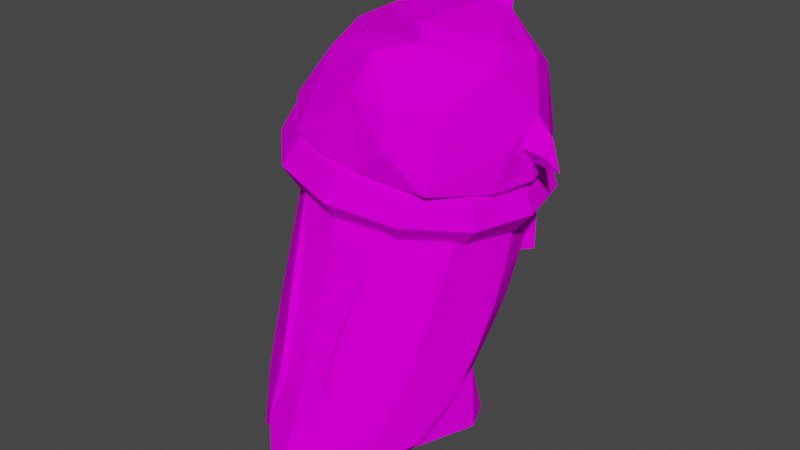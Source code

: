 # Source: sowler.blend  (saved by Blender 4.4.32; exported with 4.5.12 LTS)
import bpy
from mathutils import Matrix  # noqa: F401  (used for matrix-valued properties, if any)

bpy.ops.wm.read_factory_settings(use_empty=True)
scene = bpy.context.scene
scene.name = 'Scene'

# ---- images (referenced by path relative to the original .blend; pixels are not part of the script)
import os
ASSET_DIR = os.environ.get("B2B_ASSET_DIR", "")  # directory of the original .blend (textures are referenced by path, not embedded)
HERE = os.path.dirname(os.path.abspath(__file__))  # packed textures are extracted next to this script under _unpacked/

def load_image(name, relpath, width, height, colorspace="sRGB"):
    """Load a texture the original file referenced (path relative to the .blend, or extracted next to this script)."""
    p = next((c for c in (os.path.join(HERE, relpath), os.path.join(ASSET_DIR, relpath)) if relpath and os.path.exists(c)), "")
    if p:
        img = bpy.data.images.load(p, check_existing=True)
        img.name = name
    else:  # same state as the original file: an image datablock whose file is absent (Cycles renders it pink)
        img = bpy.data.images.new(name, width, height)
        img.source = "FILE"
        img.filepath = "//" + (relpath or name)
    img.colorspace_settings.name = colorspace
    return img
img_sowler_plushie_png = load_image('sowler-plushie.png', 'sowler-plushie.png', 1024, 1024, 'sRGB')

# ---- materials (node trees are filled in below, after node groups)
mat_plushie = bpy.data.materials.new('plushie')
mat_plushie.use_transparent_shadow = False

# ---- material node trees
mat_plushie.use_nodes = True; mat_plushie.node_tree.nodes.clear()
_N = mat_plushie.node_tree.nodes; _L = mat_plushie.node_tree.links
n0 = _N.new('ShaderNodeBsdfPrincipled'); n0.name = 'Principled BSDF'; n0.location = (10, 300)
n0.distribution = 'GGX'
n0.subsurface_method = 'BURLEY'
n0.inputs[3].default_value = 1.45
n0.inputs[13].default_value = 0.0
n0.inputs[27].default_value = (0.0, 0.0, 0.0, 1.0)
n0.inputs[28].default_value = 1.0
n1 = _N.new('ShaderNodeOutputMaterial'); n1.name = 'Material Output'; n1.location = (300, 300)
n2 = _N.new('ShaderNodeTexImage'); n2.name = 'Image Texture'; n2.location = (-280, 280)
n2.image = img_sowler_plushie_png
n2.interpolation = 'Closest'
_L.new(n0.outputs[0], n1.inputs[0])
_L.new(n2.outputs[0], n0.inputs[0])
n1.is_active_output = True

# ---- world
world_world = bpy.data.worlds.new('World'); scene.world = world_world
world_world.use_nodes = True; world_world.node_tree.nodes.clear()
_N = world_world.node_tree.nodes; _L = world_world.node_tree.links
n0 = _N.new('ShaderNodeOutputWorld'); n0.name = 'World Output'; n0.location = (300, 300)
n1 = _N.new('ShaderNodeBackground'); n1.name = 'Background'; n1.location = (10, 300)
n1.inputs[0].default_value = (0.05088, 0.05088, 0.05088, 1.0)
_L.new(n1.outputs[0], n0.inputs[0])
n0.is_active_output = True
world_world.color = (0.05088, 0.05088, 0.05088)
world_world.use_sun_shadow = False
world_world.sun_shadow_jitter_overblur = 0.0

# ---- meshes
me_body = bpy.data.meshes.new('Body')
me_body.from_pydata([(0.3, 0.5646, 0.01), (0.57, 0.7646, 0.02), (0.7, 0.4646, 0.01), (0.45, -0.1854, 0.0), (0.3, -1.185, 0.0), (0.42, 0.6846, 0.49), (0.66, 0.4646, 0.7), (0.32, 0.9546, 0.99), (0.4, 1.165, 1.4), (0.42, 1.345, 1.85), (0.42, 1.445, 2.35), (0.44, 1.445, 2.65), (0.74, 0.6346, 1.1), (0.81, 0.7746, 1.48), (0.87, 0.8946, 1.94), (0.91, 0.9846, 2.4), (0.91, 0.9846, 2.65), (0.48, -0.5954, 2.62), (0.48, -0.5954, 2.65), (0.31, -0.8654, 1.94), (0.24, -1.075, 1.45), (0.24, -1.175, 1.08), (0.4, -1.265, 0.61), (0.52, -1.105, 0.35), (0.93, -0.1254, 2.65), (1.03, 0.5346, 2.55), (1.03, 0.5346, 2.65), (1.03, 0.3946, 2.1), (1.03, 0.2346, 1.72), (1.0, 0.01462, 1.3), (0.94, -0.2354, 0.9), (0.84, -0.6254, 0.56), (0.36, -0.9154, 1.94), (0.29, -1.115, 1.45), (0.29, -1.225, 1.07), (0.57, -1.165, 0.37), (0.89, -0.6654, 0.56), (0.99, -0.2854, 0.9), (1.05, -0.03538, 1.3), (1.08, 0.1846, 1.72), (1.08, 0.3446, 2.1), (0.83, -0.6354, 1.42), (0.72, -0.9354, 0.83), (0.0, 0.1646, 0.0), (-0.3, 0.5646, 0.01), (-0.57, 0.7646, 0.02), (-0.7, 0.4646, 0.01), (-0.45, -0.1854, 0.0), (-0.3, -1.185, 0.0), (0.0, -1.655, 0.0), (-0.42, 0.6846, 0.49), (-0.66, 0.4646, 0.7), (0.0, 0.7146, 0.6), (0.0, 1.015, 0.95), (0.0, 1.315, 1.4), (0.0, 1.495, 1.85), (0.0, 1.555, 2.35), (0.0, 1.555, 2.65), (-0.32, 0.9546, 0.99), (-0.4, 1.165, 1.4), (-0.42, 1.345, 1.85), (-0.42, 1.445, 2.35), (-0.44, 1.445, 2.65), (-0.74, 0.6346, 1.1), (-0.81, 0.7746, 1.48), (-0.87, 0.8946, 1.94), (-0.91, 0.9846, 2.4), (-0.91, 0.9846, 2.65), (0.0, -1.315, 0.83), (0.0, -1.095, 1.45), (0.0, -0.9254, 1.9), (0.0, -0.7154, 2.6), (0.0, -0.7154, 2.65), (-0.48, -0.5954, 2.62), (-0.48, -0.5954, 2.65), (-0.31, -0.8654, 1.94), (-0.24, -1.075, 1.45), (-0.24, -1.175, 1.08), (-0.4, -1.265, 0.61), (-0.52, -1.105, 0.35), (-0.93, -0.1254, 2.65), (-1.03, 0.5346, 2.55), (-1.03, 0.5346, 2.65), (-1.03, 0.3946, 2.1), (-1.03, 0.2346, 1.72), (-1.0, 0.01462, 1.3), (-0.94, -0.2354, 0.9), (-0.84, -0.6254, 0.56), (-0.36, -0.9154, 1.94), (-0.29, -1.115, 1.45), (-0.29, -1.225, 1.07), (-0.57, -1.165, 0.37), (-0.89, -0.6654, 0.56), (-0.99, -0.2854, 0.9), (-1.05, -0.03538, 1.3), (-1.08, 0.1846, 1.72), (-1.08, 0.3446, 2.1), (-0.83, -0.6354, 1.42), (-0.72, -0.9354, 0.83)], [], [(1, 2, 0), (2, 3, 0), (0, 3, 43), (4, 49, 43), (3, 4, 43), (2, 1, 6), (5, 6, 1), (3, 2, 6), (5, 1, 52), (1, 0, 52), (0, 43, 52), (5, 52, 6), (6, 52, 7), (52, 53, 7), (54, 7, 53), (8, 7, 54), (55, 8, 54), (8, 55, 9), (55, 10, 9), (56, 10, 55), (10, 56, 11), (57, 11, 56), (7, 12, 6), (7, 8, 12), (12, 8, 13), (13, 9, 14), (8, 9, 13), (14, 9, 15), (10, 15, 9), (11, 16, 10), (15, 10, 16), (72, 71, 17), (17, 18, 72), (71, 70, 19), (17, 71, 19), (70, 69, 20), (19, 70, 20), (69, 68, 21), (20, 69, 21), (21, 68, 22), (68, 49, 22), (22, 49, 23), (49, 4, 23), (4, 3, 23), (18, 17, 24), (25, 26, 24), (25, 15, 26), (16, 26, 15), (15, 27, 14), (15, 25, 27), (14, 28, 13), (27, 28, 14), (13, 29, 12), (28, 29, 13), (12, 30, 6), (29, 30, 12), (31, 6, 30), (6, 31, 3), (23, 3, 31), (19, 32, 17), (20, 33, 19), (32, 19, 33), (21, 34, 20), (33, 20, 34), (23, 35, 22), (31, 36, 23), (35, 23, 36), (31, 30, 37), (36, 31, 37), (30, 29, 38), (37, 30, 38), (22, 34, 21), (29, 28, 39), (38, 29, 39), (28, 27, 40), (39, 28, 40), (27, 25, 40), (39, 41, 38), (33, 41, 32), (40, 24, 39), (32, 41, 17), (24, 17, 41), (25, 24, 40), (41, 39, 24), (38, 41, 37), (34, 41, 33), (37, 41, 36), (41, 34, 42), (41, 42, 36), (36, 42, 35), (35, 42, 22), (34, 22, 42), (45, 44, 46), (46, 44, 47), (44, 43, 47), (48, 43, 49), (47, 43, 48), (46, 51, 45), (50, 45, 51), (47, 51, 46), (50, 52, 45), (45, 52, 44), (44, 52, 43), (50, 51, 52), (51, 58, 52), (52, 58, 53), (54, 53, 58), (59, 54, 58), (55, 54, 59), (59, 60, 55), (55, 60, 61), (56, 55, 61), (61, 62, 56), (57, 56, 62), (58, 51, 63), (58, 63, 59), (63, 64, 59), (64, 65, 60), (59, 64, 60), (65, 66, 60), (61, 60, 66), (62, 61, 67), (66, 67, 61), (72, 73, 71), (73, 72, 74), (71, 75, 70), (73, 75, 71), (70, 76, 69), (75, 76, 70), (69, 77, 68), (76, 77, 69), (77, 78, 68), (68, 78, 49), (78, 79, 49), (49, 79, 48), (48, 79, 47), (74, 80, 73), (81, 80, 82), (81, 82, 66), (67, 66, 82), (66, 65, 83), (66, 83, 81), (65, 64, 84), (83, 65, 84), (64, 63, 85), (84, 64, 85), (63, 51, 86), (85, 63, 86), (87, 86, 51), (51, 47, 87), (79, 87, 47), (75, 73, 88), (76, 75, 89), (88, 89, 75), (77, 76, 90), (89, 90, 76), (79, 78, 91), (87, 79, 92), (91, 92, 79), (87, 93, 86), (92, 93, 87), (86, 94, 85), (93, 94, 86), (78, 77, 90), (85, 95, 84), (94, 95, 85), (84, 96, 83), (95, 96, 84), (83, 96, 81), (95, 94, 97), (89, 88, 97), (96, 95, 80), (88, 73, 97), (80, 97, 73), (81, 96, 80), (97, 80, 95), (94, 93, 97), (90, 89, 97), (93, 92, 97), (97, 98, 90), (97, 92, 98), (92, 91, 98), (91, 78, 98), (90, 98, 78)])
_uv = me_body.uv_layers.new(name='UVMap')
_uv.uv.foreach_set('vector', [0.4531, 0.5938, 0.4844, 0.6484, 0.4141, 0.6328, 0.4844, 0.6484, 0.4453, 0.75, 0.4141, 0.6328, 0.4141, 0.6328, 0.4453, 0.75, 0.3594, 0.6953, 0.4141, 0.9141, 0.3594, 0.9922, 0.3594, 0.6953, 0.4453, 0.75, 0.4141, 0.9141, 0.3594, 0.6953, 0.02702, 0.7381, 0.02243, 0.7027, 0.1145, 0.7283, 0.0811, 0.6895, 0.1145, 0.7283, 0.02243, 0.7027, 0.03101, 0.814, 0.02702, 0.7381, 0.1145, 0.7283, 0.0811, 0.6895, 0.02243, 0.7027, 0.09542, 0.6411, 0.02243, 0.7027, 0.01966, 0.6641, 0.09542, 0.6411, 0.01966, 0.6641, 0.007813, 0.6094, 0.09542, 0.6411, 0.0811, 0.6895, 0.09542, 0.6411, 0.1145, 0.7283, 0.1145, 0.7283, 0.09542, 0.6411, 0.1561, 0.6561, 0.09542, 0.6411, 0.1431, 0.6213, 0.1561, 0.6561, 0.201, 0.5992, 0.1561, 0.6561, 0.1431, 0.6213, 0.2084, 0.6472, 0.1561, 0.6561, 0.201, 0.5992, 0.2558, 0.5841, 0.2084, 0.6472, 0.201, 0.5992, 0.2084, 0.6472, 0.2558, 0.5841, 0.2617, 0.6352, 0.2558, 0.5841, 0.3186, 0.6263, 0.2617, 0.6352, 0.3147, 0.5765, 0.3186, 0.6263, 0.2558, 0.5841, 0.3186, 0.6263, 0.3147, 0.5765, 0.3516, 0.625, 0.3495, 0.574, 0.3516, 0.625, 0.3147, 0.5765, 0.1561, 0.6561, 0.1695, 0.7174, 0.1145, 0.7283, 0.1561, 0.6561, 0.2084, 0.6472, 0.1695, 0.7174, 0.1695, 0.7174, 0.2084, 0.6472, 0.217, 0.711, 0.217, 0.711, 0.2617, 0.6352, 0.2712, 0.7063, 0.2084, 0.6472, 0.2617, 0.6352, 0.217, 0.711, 0.2712, 0.7063, 0.2617, 0.6352, 0.3245, 0.7026, 0.3186, 0.6263, 0.3245, 0.7026, 0.2617, 0.6352, 0.3516, 0.625, 0.3516, 0.7031, 0.3186, 0.6263, 0.3245, 0.7026, 0.3186, 0.6263, 0.3516, 0.7031, 0.3345, 0.9833, 0.3285, 0.9832, 0.3314, 0.9217, 0.3314, 0.9217, 0.3351, 0.9219, 0.3345, 0.9833, 0.3285, 0.9832, 0.2404, 0.99, 0.2451, 0.9528, 0.3314, 0.9217, 0.3285, 0.9832, 0.2451, 0.9528, 0.2404, 0.99, 0.1832, 0.9915, 0.1837, 0.9637, 0.2451, 0.9528, 0.2404, 0.99, 0.1837, 0.9637, 0.1832, 0.9915, 0.1074, 0.9894, 0.1406, 0.9629, 0.1837, 0.9637, 0.1832, 0.9915, 0.1406, 0.9629, 0.1406, 0.9629, 0.1074, 0.9894, 0.08869, 0.9416, 0.1074, 0.9894, 0.007827, 0.9788, 0.08869, 0.9416, 0.08869, 0.9416, 0.007827, 0.9788, 0.06976, 0.9112, 0.007827, 0.9788, 0.02445, 0.9215, 0.06976, 0.9112, 0.02445, 0.9215, 0.03101, 0.814, 0.06976, 0.9112, 0.3351, 0.9219, 0.3314, 0.9217, 0.3414, 0.8413, 0.3376, 0.7584, 0.3498, 0.7595, 0.3414, 0.8413, 0.3376, 0.7584, 0.3245, 0.7026, 0.3498, 0.7595, 0.3516, 0.7031, 0.3498, 0.7595, 0.3245, 0.7026, 0.3245, 0.7026, 0.2833, 0.7675, 0.2712, 0.7063, 0.3245, 0.7026, 0.3376, 0.7584, 0.2833, 0.7675, 0.2712, 0.7063, 0.2379, 0.78, 0.217, 0.711, 0.2833, 0.7675, 0.2379, 0.78, 0.2712, 0.7063, 0.217, 0.711, 0.1872, 0.7976, 0.1695, 0.7174, 0.2379, 0.78, 0.1872, 0.7976, 0.217, 0.711, 0.1695, 0.7174, 0.1389, 0.8201, 0.1145, 0.7283, 0.1872, 0.7976, 0.1389, 0.8201, 0.1695, 0.7174, 0.1002, 0.8583, 0.1145, 0.7283, 0.1389, 0.8201, 0.1145, 0.7283, 0.1002, 0.8583, 0.03101, 0.814, 0.06976, 0.9112, 0.03101, 0.814, 0.1002, 0.8583, 0.2451, 0.9528, 0.2418, 0.9452, 0.3314, 0.9217, 0.1837, 0.9637, 0.182, 0.9565, 0.2451, 0.9528, 0.2418, 0.9452, 0.2451, 0.9528, 0.182, 0.9565, 0.1406, 0.9629, 0.1391, 0.9554, 0.1837, 0.9637, 0.182, 0.9565, 0.1837, 0.9637, 0.1391, 0.9554, 0.06976, 0.9112, 0.07865, 0.9127, 0.08869, 0.9416, 0.1002, 0.8583, 0.104, 0.8629, 0.06976, 0.9112, 0.07865, 0.9127, 0.06976, 0.9112, 0.104, 0.8629, 0.1002, 0.8583, 0.1389, 0.8201, 0.1408, 0.8274, 0.104, 0.8629, 0.1002, 0.8583, 0.1408, 0.8274, 0.1389, 0.8201, 0.1872, 0.7976, 0.188, 0.8055, 0.1408, 0.8274, 0.1389, 0.8201, 0.188, 0.8055, 0.08869, 0.9416, 0.1391, 0.9554, 0.1406, 0.9629, 0.1872, 0.7976, 0.2379, 0.78, 0.2381, 0.7881, 0.188, 0.8055, 0.1872, 0.7976, 0.2381, 0.7881, 0.2379, 0.78, 0.2833, 0.7675, 0.283, 0.7756, 0.2381, 0.7881, 0.2379, 0.78, 0.283, 0.7756, 0.2833, 0.7675, 0.3376, 0.7584, 0.283, 0.7756, 0.2381, 0.7881, 0.1915, 0.878, 0.188, 0.8055, 0.182, 0.9565, 0.1915, 0.878, 0.2418, 0.9452, 0.283, 0.7756, 0.3414, 0.8413, 0.2381, 0.7881, 0.2418, 0.9452, 0.1915, 0.878, 0.3314, 0.9217, 0.3414, 0.8413, 0.3314, 0.9217, 0.1915, 0.878, 0.3376, 0.7584, 0.3414, 0.8413, 0.283, 0.7756, 0.1915, 0.878, 0.2381, 0.7881, 0.3414, 0.8413, 0.188, 0.8055, 0.1915, 0.878, 0.1408, 0.8274, 0.1391, 0.9554, 0.1915, 0.878, 0.182, 0.9565, 0.1408, 0.8274, 0.1915, 0.878, 0.104, 0.8629, 0.1915, 0.878, 0.1391, 0.9554, 0.1246, 0.9004, 0.1915, 0.878, 0.1246, 0.9004, 0.104, 0.8629, 0.104, 0.8629, 0.1246, 0.9004, 0.07865, 0.9127, 0.07865, 0.9127, 0.1246, 0.9004, 0.08869, 0.9416, 0.1391, 0.9554, 0.08869, 0.9416, 0.1246, 0.9004, 0.4531, 0.5938, 0.4141, 0.6328, 0.4844, 0.6484, 0.4844, 0.6484, 0.4141, 0.6328, 0.4453, 0.75, 0.4141, 0.6328, 0.3594, 0.6953, 0.4453, 0.75, 0.4141, 0.9141, 0.3594, 0.6953, 0.3594, 0.9922, 0.4453, 0.75, 0.3594, 0.6953, 0.4141, 0.9141, 0.02713, 0.7382, 0.1146, 0.7284, 0.02255, 0.7027, 0.08121, 0.6896, 0.02255, 0.7027, 0.1146, 0.7284, 0.03113, 0.8141, 0.1146, 0.7284, 0.02713, 0.7382, 0.08121, 0.6896, 0.09553, 0.6412, 0.02255, 0.7027, 0.02255, 0.7027, 0.09553, 0.6412, 0.01978, 0.6641, 0.01978, 0.6641, 0.09553, 0.6412, 0.007813, 0.6094, 0.08121, 0.6896, 0.1146, 0.7284, 0.09553, 0.6412, 0.1146, 0.7284, 0.1563, 0.6562, 0.09553, 0.6412, 0.09553, 0.6412, 0.1563, 0.6562, 0.1432, 0.6214, 0.2011, 0.5992, 0.1432, 0.6214, 0.1563, 0.6562, 0.2085, 0.6473, 0.2011, 0.5992, 0.1563, 0.6562, 0.2559, 0.5842, 0.2011, 0.5992, 0.2085, 0.6473, 0.2085, 0.6473, 0.2618, 0.6353, 0.2559, 0.5842, 0.2559, 0.5842, 0.2618, 0.6353, 0.3187, 0.6263, 0.3148, 0.5766, 0.2559, 0.5842, 0.3187, 0.6263, 0.3187, 0.6263, 0.3516, 0.625, 0.3148, 0.5766, 0.3496, 0.5741, 0.3148, 0.5766, 0.3516, 0.625, 0.1563, 0.6562, 0.1146, 0.7284, 0.1696, 0.7175, 0.1563, 0.6562, 0.1696, 0.7175, 0.2085, 0.6473, 0.1696, 0.7175, 0.2171, 0.711, 0.2085, 0.6473, 0.2171, 0.711, 0.2714, 0.7063, 0.2618, 0.6353, 0.2085, 0.6473, 0.2171, 0.711, 0.2618, 0.6353, 0.2714, 0.7063, 0.3247, 0.7026, 0.2618, 0.6353, 0.3187, 0.6263, 0.2618, 0.6353, 0.3247, 0.7026, 0.3516, 0.625, 0.3187, 0.6263, 0.3516, 0.7031, 0.3247, 0.7026, 0.3516, 0.7031, 0.3187, 0.6263, 0.3346, 0.9833, 0.3315, 0.9218, 0.3286, 0.9833, 0.3315, 0.9218, 0.3346, 0.9833, 0.3352, 0.9219, 0.3286, 0.9833, 0.2452, 0.9529, 0.2405, 0.9901, 0.3315, 0.9218, 0.2452, 0.9529, 0.3286, 0.9833, 0.2405, 0.9901, 0.1838, 0.9638, 0.1833, 0.9916, 0.2452, 0.9529, 0.1838, 0.9638, 0.2405, 0.9901, 0.1833, 0.9916, 0.1407, 0.963, 0.1075, 0.9895, 0.1838, 0.9638, 0.1407, 0.963, 0.1833, 0.9916, 0.1407, 0.963, 0.08881, 0.9417, 0.1075, 0.9895, 0.1075, 0.9895, 0.08881, 0.9417, 0.007943, 0.9789, 0.08881, 0.9417, 0.06988, 0.9112, 0.007943, 0.9789, 0.007943, 0.9789, 0.06988, 0.9112, 0.02457, 0.9215, 0.02457, 0.9215, 0.06988, 0.9112, 0.03113, 0.8141, 0.3352, 0.9219, 0.3415, 0.8413, 0.3315, 0.9218, 0.3378, 0.7584, 0.3415, 0.8413, 0.3499, 0.7596, 0.3378, 0.7584, 0.3499, 0.7596, 0.3247, 0.7026, 0.3516, 0.7031, 0.3247, 0.7026, 0.3499, 0.7596, 0.3247, 0.7026, 0.2714, 0.7063, 0.2834, 0.7676, 0.3247, 0.7026, 0.2834, 0.7676, 0.3378, 0.7584, 0.2714, 0.7063, 0.2171, 0.711, 0.238, 0.7801, 0.2834, 0.7676, 0.2714, 0.7063, 0.238, 0.7801, 0.2171, 0.711, 0.1696, 0.7175, 0.1873, 0.7977, 0.238, 0.7801, 0.2171, 0.711, 0.1873, 0.7977, 0.1696, 0.7175, 0.1146, 0.7284, 0.139, 0.8202, 0.1873, 0.7977, 0.1696, 0.7175, 0.139, 0.8202, 0.1003, 0.8584, 0.139, 0.8202, 0.1146, 0.7284, 0.1146, 0.7284, 0.03113, 0.8141, 0.1003, 0.8584, 0.06988, 0.9112, 0.1003, 0.8584, 0.03113, 0.8141, 0.2452, 0.9529, 0.3315, 0.9218, 0.2419, 0.9452, 0.1838, 0.9638, 0.2452, 0.9529, 0.1821, 0.9566, 0.2419, 0.9452, 0.1821, 0.9566, 0.2452, 0.9529, 0.1407, 0.963, 0.1838, 0.9638, 0.1393, 0.9555, 0.1821, 0.9566, 0.1393, 0.9555, 0.1838, 0.9638, 0.06988, 0.9112, 0.08881, 0.9417, 0.07876, 0.9128, 0.1003, 0.8584, 0.06988, 0.9112, 0.1042, 0.863, 0.07876, 0.9128, 0.1042, 0.863, 0.06988, 0.9112, 0.1003, 0.8584, 0.1409, 0.8274, 0.139, 0.8202, 0.1042, 0.863, 0.1409, 0.8274, 0.1003, 0.8584, 0.139, 0.8202, 0.1881, 0.8055, 0.1873, 0.7977, 0.1409, 0.8274, 0.1881, 0.8055, 0.139, 0.8202, 0.08881, 0.9417, 0.1407, 0.963, 0.1393, 0.9555, 0.1873, 0.7977, 0.2382, 0.7881, 0.238, 0.7801, 0.1881, 0.8055, 0.2382, 0.7881, 0.1873, 0.7977, 0.238, 0.7801, 0.2832, 0.7757, 0.2834, 0.7676, 0.2382, 0.7881, 0.2832, 0.7757, 0.238, 0.7801, 0.2834, 0.7676, 0.2832, 0.7757, 0.3378, 0.7584, 0.2382, 0.7881, 0.1881, 0.8055, 0.1916, 0.878, 0.1821, 0.9566, 0.2419, 0.9452, 0.1916, 0.878, 0.2832, 0.7757, 0.2382, 0.7881, 0.3415, 0.8413, 0.2419, 0.9452, 0.3315, 0.9218, 0.1916, 0.878, 0.3415, 0.8413, 0.1916, 0.878, 0.3315, 0.9218, 0.3378, 0.7584, 0.2832, 0.7757, 0.3415, 0.8413, 0.1916, 0.878, 0.3415, 0.8413, 0.2382, 0.7881, 0.1881, 0.8055, 0.1409, 0.8274, 0.1916, 0.878, 0.1393, 0.9555, 0.1821, 0.9566, 0.1916, 0.878, 0.1409, 0.8274, 0.1042, 0.863, 0.1916, 0.878, 0.1916, 0.878, 0.1247, 0.9004, 0.1393, 0.9555, 0.1916, 0.878, 0.1042, 0.863, 0.1247, 0.9004, 0.1042, 0.863, 0.07876, 0.9128, 0.1247, 0.9004, 0.07876, 0.9128, 0.08881, 0.9417, 0.1247, 0.9004, 0.1393, 0.9555, 0.1247, 0.9004, 0.08881, 0.9417])
me_body.materials.append(mat_plushie)
me_body.use_remesh_fix_poles = True
me_body.use_remesh_preserve_attributes = False
me_body.update()
me_head = bpy.data.meshes.new('Head')
me_head.from_pydata([(0.0398, 1.478, 2.986), (0.8185, 1.06, 2.799), (0.1321, 1.295, 4.013), (0.07876, 1.474, 3.705), (1.381, 0.5389, 3.17), (-0.9331, 0.9953, 3.243), (-0.9486, 1.076, 3.339), (-0.5505, 1.388, 3.158), (-0.5134, 1.059, 3.886), (-0.5539, 1.486, 3.207), (-0.2192, 1.579, 3.137), (0.2231, 1.583, 3.069), (1.058, 0.7725, 2.768), (1.001, 0.7611, 3.885), (1.117, 0.8823, 2.874), (0.8186, 1.413, 2.949), (0.8789, 1.151, 3.681), (0.5049, 1.577, 3.308), (0.4269, 1.478, 3.648), (1.182, 0.7403, 3.242), (0.3629, 0.9447, 4.224), (0.3629, 1.38, 4.466), (0.2457, 1.177, 4.359), (0.1806, 1.343, 4.216), (0.1196, 0.9932, 4.184), (0.5084, 1.089, 4.117), (0.0398, -0.5781, 2.986), (0.8185, -0.1599, 2.799), (0.1321, -0.3949, 4.013), (0.07876, -0.5739, 3.705), (1.381, 0.3611, 3.17), (-0.9331, -0.09535, 3.243), (-0.9486, -0.1759, 3.339), (-0.5505, -0.4883, 3.158), (-0.5134, -0.1589, 3.886), (-0.5539, -0.5856, 3.207), (-0.2192, -0.679, 3.137), (0.2231, -0.6827, 3.069), (1.058, 0.1275, 2.768), (1.001, 0.1389, 3.885), (1.117, 0.01774, 2.874), (0.8186, -0.5126, 2.949), (0.8789, -0.2512, 3.681), (0.5049, -0.6773, 3.308), (0.4269, -0.5782, 3.648), (1.182, 0.1597, 3.242), (1.224, 0.45, 3.055), (-1.143, 0.45, 3.356), (-1.093, 0.45, 3.249), (-0.734, 0.45, 3.961), (1.239, 0.45, 2.885), (0.8834, 0.45, 4.031), (1.403, 0.45, 3.328), (1.495, 0.45, 3.022), (1.252, 0.45, 3.491), (-0.2878, 0.45, 4.184), (0.3629, 0.45, 4.234), (0.3629, -0.0447, 4.224), (0.3629, -0.4797, 4.466), (0.2457, -0.2775, 4.359), (0.1806, -0.4434, 4.216), (0.1196, -0.0932, 4.184), (0.5084, -0.1887, 4.117), (1.02, 0.45, 3.876), (1.192, 0.6239, 3.242), (1.192, 0.2761, 3.242)], [], [(4, 53, 46), (5, 48, 47), (6, 47, 49), (47, 6, 5), (7, 5, 6), (8, 6, 49), (6, 9, 7), (8, 9, 6), (7, 9, 0), (9, 10, 0), (11, 0, 10), (3, 11, 10), (9, 3, 10), (3, 9, 8), (3, 8, 2), (19, 13, 54), (14, 46, 50), (14, 50, 12), (19, 46, 14), (12, 1, 14), (15, 14, 1), (14, 15, 19), (15, 1, 0), (11, 15, 0), (19, 16, 13), (15, 16, 19), (15, 11, 17), (17, 16, 15), (17, 11, 3), (18, 17, 3), (18, 16, 17), (4, 52, 53), (2, 8, 24), (49, 55, 8), (24, 8, 55), (51, 13, 20), (20, 24, 55), (22, 20, 21), (23, 22, 21), (22, 24, 20), (22, 23, 24), (23, 2, 24), (20, 55, 56), (56, 51, 20), (20, 13, 25), (20, 25, 21), (21, 25, 23), (23, 25, 2), (16, 25, 13), (18, 25, 16), (3, 2, 18), (25, 18, 2), (30, 46, 53), (46, 64, 4), (31, 47, 48), (32, 49, 47), (47, 31, 32), (33, 32, 31), (34, 49, 32), (32, 33, 35), (34, 32, 35), (33, 26, 35), (35, 26, 36), (37, 36, 26), (29, 36, 37), (35, 36, 29), (29, 34, 35), (29, 28, 34), (45, 54, 39), (40, 50, 46), (40, 38, 50), (45, 40, 46), (38, 40, 27), (41, 27, 40), (40, 45, 41), (41, 26, 27), (37, 26, 41), (45, 39, 42), (41, 45, 42), (41, 43, 37), (43, 41, 42), (43, 29, 37), (44, 29, 43), (44, 43, 42), (30, 53, 52), (28, 61, 34), (49, 34, 55), (61, 55, 34), (51, 57, 39), (57, 55, 61), (59, 58, 57), (60, 58, 59), (59, 57, 61), (59, 61, 60), (60, 61, 28), (57, 56, 55), (56, 57, 51), (57, 62, 39), (57, 58, 62), (58, 60, 62), (60, 28, 62), (42, 39, 62), (44, 42, 62), (29, 44, 28), (62, 28, 44), (51, 63, 13), (51, 39, 63), (12, 50, 38), (13, 63, 54), (39, 54, 63), (65, 46, 30), (19, 64, 46), (45, 46, 65), (4, 64, 52), (30, 52, 65), (54, 52, 64), (54, 65, 52), (54, 64, 19), (54, 45, 65)])
_uv = me_head.uv_layers.new(name='meshId0-tex1')
_uv.uv.foreach_set('vector', [0.9688, 0.1562, 0.9258, 0.1562, 0.9258, 0.2031, 0.7969, 0.6641, 0.8633, 0.6211, 0.875, 0.6328, 0.7969, 0.6797, 0.875, 0.6328, 0.9141, 0.7422, 0.875, 0.6328, 0.7969, 0.6797, 0.7969, 0.6641, 0.7383, 0.707, 0.7969, 0.6641, 0.7969, 0.6797, 0.8203, 0.7656, 0.7969, 0.6797, 0.9141, 0.7422, 0.7969, 0.6797, 0.7422, 0.7188, 0.7383, 0.707, 0.8203, 0.7656, 0.7422, 0.7188, 0.7969, 0.6797, 0.7383, 0.707, 0.7422, 0.7188, 0.6797, 0.7578, 0.7422, 0.7188, 0.7188, 0.7461, 0.6797, 0.7578, 0.6875, 0.7813, 0.6797, 0.7578, 0.7188, 0.7461, 0.7539, 0.8008, 0.6875, 0.7813, 0.7188, 0.7461, 0.7422, 0.7188, 0.7539, 0.8008, 0.7188, 0.7461, 0.7539, 0.8008, 0.7422, 0.7188, 0.8203, 0.7656, 0.7539, 0.8008, 0.8203, 0.7656, 0.7773, 0.8242, 0.6406, 0.9375, 0.7416, 0.9335, 0.6797, 0.9922, 0.6041, 0.8887, 0.5859, 0.9609, 0.5625, 0.9453, 0.6041, 0.8887, 0.5625, 0.9453, 0.5781, 0.8828, 0.6406, 0.9375, 0.5859, 0.9609, 0.6041, 0.8887, 0.5781, 0.8828, 0.6094, 0.8359, 0.6041, 0.8887, 0.6523, 0.832, 0.6041, 0.8887, 0.6094, 0.8359, 0.6041, 0.8887, 0.6523, 0.832, 0.6406, 0.9375, 0.6523, 0.832, 0.6094, 0.8359, 0.6797, 0.7578, 0.6875, 0.7813, 0.6523, 0.832, 0.6797, 0.7578, 0.6406, 0.9375, 0.7148, 0.8828, 0.7416, 0.9335, 0.6523, 0.832, 0.7148, 0.8828, 0.6406, 0.9375, 0.6523, 0.832, 0.6875, 0.7813, 0.6992, 0.8164, 0.6992, 0.8164, 0.7148, 0.8828, 0.6523, 0.832, 0.6992, 0.8164, 0.6875, 0.7813, 0.7539, 0.8008, 0.7305, 0.8281, 0.6992, 0.8164, 0.7539, 0.8008, 0.7305, 0.8281, 0.7148, 0.8828, 0.6992, 0.8164, 0.9531, 0.2188, 0.9648, 0.2461, 0.9297, 0.2461, 0.7773, 0.8242, 0.8203, 0.7656, 0.8125, 0.8438, 0.9141, 0.7422, 0.9023, 0.8242, 0.8203, 0.7656, 0.8125, 0.8438, 0.8203, 0.7656, 0.9023, 0.8242, 0.7852, 0.9648, 0.7416, 0.9335, 0.8008, 0.8672, 0.8008, 0.8672, 0.8125, 0.8438, 0.9023, 0.8242, 0.9531, 0.1094, 0.957, 0.1523, 0.9219, 0.08594, 0.9688, 0.07812, 0.9531, 0.1094, 0.9219, 0.08594, 0.9531, 0.1094, 0.9883, 0.1289, 0.957, 0.1523, 0.9531, 0.1094, 0.9688, 0.07812, 0.9883, 0.1289, 0.9688, 0.07812, 1.0, 0.07812, 0.9883, 0.1289, 0.8008, 0.8672, 0.9023, 0.8242, 0.8477, 0.9102, 0.8477, 0.9102, 0.7852, 0.9648, 0.8008, 0.8672, 0.8008, 0.8672, 0.7416, 0.9335, 0.7734, 0.8672, 0.957, 0.1523, 0.9219, 0.1562, 0.9219, 0.08594, 0.9219, 0.007812, 0.9219, 0.07812, 0.9766, 0.03906, 0.9766, 0.03906, 0.9219, 0.07812, 1.0, 0.07031, 0.7148, 0.8828, 0.7734, 0.8672, 0.7416, 0.9335, 0.7305, 0.8281, 0.7734, 0.8672, 0.7148, 0.8828, 0.7539, 0.8008, 0.7773, 0.8242, 0.7305, 0.8281, 0.7734, 0.8672, 0.7305, 0.8281, 0.7773, 0.8242, 0.9688, 0.1562, 0.9258, 0.2031, 0.9258, 0.1562, 0.9258, 0.2031, 0.9922, 0.1797, 0.9688, 0.1562, 0.7969, 0.6641, 0.875, 0.6328, 0.8633, 0.6211, 0.7969, 0.6797, 0.9141, 0.7422, 0.875, 0.6328, 0.875, 0.6328, 0.7969, 0.6641, 0.7969, 0.6797, 0.7383, 0.707, 0.7969, 0.6797, 0.7969, 0.6641, 0.8203, 0.7656, 0.9141, 0.7422, 0.7969, 0.6797, 0.7969, 0.6797, 0.7383, 0.707, 0.7422, 0.7188, 0.8203, 0.7656, 0.7969, 0.6797, 0.7422, 0.7188, 0.7383, 0.707, 0.6797, 0.7578, 0.7422, 0.7188, 0.7422, 0.7188, 0.6797, 0.7578, 0.7188, 0.7461, 0.6875, 0.7813, 0.7188, 0.7461, 0.6797, 0.7578, 0.7539, 0.8008, 0.7188, 0.7461, 0.6875, 0.7813, 0.7422, 0.7188, 0.7188, 0.7461, 0.7539, 0.8008, 0.7539, 0.8008, 0.8203, 0.7656, 0.7422, 0.7188, 0.7539, 0.8008, 0.7773, 0.8242, 0.8203, 0.7656, 0.6406, 0.9375, 0.6797, 0.9922, 0.7413, 0.9337, 0.6038, 0.8889, 0.5625, 0.9453, 0.5859, 0.9609, 0.6038, 0.8889, 0.5781, 0.8828, 0.5625, 0.9453, 0.6406, 0.9375, 0.6038, 0.8889, 0.5859, 0.9609, 0.5781, 0.8828, 0.6038, 0.8889, 0.6094, 0.8359, 0.6523, 0.832, 0.6094, 0.8359, 0.6038, 0.8889, 0.6038, 0.8889, 0.6406, 0.9375, 0.6523, 0.832, 0.6523, 0.832, 0.6797, 0.7578, 0.6094, 0.8359, 0.6875, 0.7813, 0.6797, 0.7578, 0.6523, 0.832, 0.6406, 0.9375, 0.7413, 0.9337, 0.7148, 0.8828, 0.6523, 0.832, 0.6406, 0.9375, 0.7148, 0.8828, 0.6523, 0.832, 0.6992, 0.8164, 0.6875, 0.7813, 0.6992, 0.8164, 0.6523, 0.832, 0.7148, 0.8828, 0.6992, 0.8164, 0.7539, 0.8008, 0.6875, 0.7813, 0.7305, 0.8281, 0.7539, 0.8008, 0.6992, 0.8164, 0.7305, 0.8281, 0.6992, 0.8164, 0.7148, 0.8828, 0.9531, 0.2188, 0.9297, 0.2461, 0.9648, 0.2461, 0.7773, 0.8242, 0.8125, 0.8438, 0.8203, 0.7656, 0.9141, 0.7422, 0.8203, 0.7656, 0.9023, 0.8242, 0.8125, 0.8438, 0.9023, 0.8242, 0.8203, 0.7656, 0.7852, 0.9648, 0.8008, 0.8672, 0.7413, 0.9337, 0.8008, 0.8672, 0.9023, 0.8242, 0.8125, 0.8438, 0.9531, 0.1094, 0.9219, 0.08594, 0.957, 0.1523, 0.9688, 0.07812, 0.9219, 0.08594, 0.9531, 0.1094, 0.9531, 0.1094, 0.957, 0.1523, 0.9883, 0.1289, 0.9531, 0.1094, 0.9883, 0.1289, 0.9688, 0.07812, 0.9688, 0.07812, 0.9883, 0.1289, 1.0, 0.07812, 0.8008, 0.8672, 0.8477, 0.9102, 0.9023, 0.8242, 0.8477, 0.9102, 0.8008, 0.8672, 0.7852, 0.9648, 0.8008, 0.8672, 0.7734, 0.8672, 0.7413, 0.9337, 0.957, 0.1523, 0.9219, 0.08594, 0.9219, 0.1562, 0.9219, 0.007812, 0.9766, 0.03906, 0.9219, 0.07812, 0.9766, 0.03906, 1.0, 0.07031, 0.9219, 0.07812, 0.7148, 0.8828, 0.7413, 0.9337, 0.7734, 0.8672, 0.7305, 0.8281, 0.7148, 0.8828, 0.7734, 0.8672, 0.7539, 0.8008, 0.7305, 0.8281, 0.7773, 0.8242, 0.7734, 0.8672, 0.7773, 0.8242, 0.7305, 0.8281, 0.7852, 0.9648, 0.75, 0.9766, 0.7416, 0.9335, 0.7852, 0.9648, 0.7413, 0.9337, 0.75, 0.9766, 0.8203, 0.9297, 0.8203, 0.9922, 0.8828, 0.9922, 0.7416, 0.9335, 0.75, 0.9766, 0.6797, 0.9922, 0.7413, 0.9337, 0.6797, 0.9922, 0.75, 0.9766, 0.9922, 0.1797, 0.9258, 0.2031, 0.9688, 0.1562, 0.6406, 0.9375, 0.6406, 0.9531, 0.5859, 0.9609, 0.6406, 0.9375, 0.5859, 0.9609, 0.6406, 0.9531, 0.9531, 0.2188, 0.9688, 0.1953, 0.9648, 0.2461, 0.9531, 0.2188, 0.9648, 0.2461, 0.9688, 0.1953, 0.9961, 0.2461, 0.9648, 0.2461, 0.9688, 0.1953, 0.9961, 0.2461, 0.9688, 0.1953, 0.9648, 0.2461, 0.6797, 0.9922, 0.6406, 0.9531, 0.6406, 0.9375, 0.6797, 0.9922, 0.6406, 0.9375, 0.6406, 0.9531])
me_head.materials.append(mat_plushie)
me_head.use_remesh_fix_poles = True
me_head.use_remesh_preserve_attributes = False
me_head.update()
me_ring = bpy.data.meshes.new('Ring')
me_ring.from_pydata([(1.256, 0.45, 2.559), (1.168, 0.4539, 2.798), (0.9389, 0.4556, 2.94), (0.8245, 0.4444, 2.309), (1.092, 0.4461, 2.363), (1.095, 1.094, 2.566), (1.029, 1.035, 2.819), (0.824, 0.903, 2.968), (0.692, 0.8833, 2.318), (0.9344, 1.019, 2.365), (0.6332, 1.575, 2.629), (0.6168, 1.473, 2.889), (0.5047, 1.233, 3.035), (0.3663, 1.192, 2.365), (0.516, 1.435, 2.416), (-0.009297, 1.761, 2.727), (0.03758, 1.646, 2.993), (0.0654, 1.357, 3.126), (-0.05988, 1.292, 2.433), (-0.04997, 1.584, 2.497), (-0.6623, 1.595, 2.833), (-0.5563, 1.501, 3.104), (-0.3773, 1.241, 3.222), (-0.4697, 1.164, 2.504), (-0.6109, 1.428, 2.582), (-1.149, 1.116, 2.915), (-1.004, 1.067, 3.194), (-0.7047, 0.9124, 3.302), (-0.7549, 0.8515, 2.556), (-1.017, 1.009, 2.645), (-1.336, 0.4488, 2.946), (-1.18, 0.4543, 3.238), (-0.8273, 0.4572, 3.347), (-0.8449, 0.444, 2.577), (-1.16, 0.4445, 2.664), (-1.145, -0.2178, 2.938), (-1.0, -0.1581, 3.215), (-0.7019, 0.00155, 3.317), (-0.7525, 0.0365, 2.57), (-1.013, -0.1197, 2.665), (-0.6554, -0.6963, 2.873), (-0.55, -0.5921, 3.14), (-0.3726, -0.3273, 3.249), (-0.4653, -0.276, 2.528), (-0.605, -0.5374, 2.616), (-0.001347, -0.862, 2.772), (0.0448, -0.738, 3.034), (0.07086, -0.4442, 3.157), (-0.05474, -0.4034, 2.462), (-0.04306, -0.6938, 2.536), (0.64, -0.6758, 2.667), (0.623, -0.565, 2.924), (0.5095, -0.3206, 3.061), (0.3708, -0.3032, 2.39), (0.522, -0.5441, 2.45), (1.098, -0.1939, 2.588), (1.032, -0.1269, 2.839), (0.8267, 0.008788, 2.984), (0.6947, 0.005302, 2.333), (0.9378, -0.1269, 2.385), (0.692, 0.8833, 1.838), (0.9344, 1.019, 1.885), (0.3663, 1.192, 1.885), (0.516, 1.435, 1.936)], [], [(0, 5, 6, 1), (1, 6, 7, 2), (3, 8, 9, 4), (4, 9, 5, 0), (5, 10, 11, 6), (6, 11, 12, 7), (14, 9, 61, 63), (9, 14, 10, 5), (10, 15, 16, 11), (11, 16, 17, 12), (13, 18, 19, 14), (14, 19, 15, 10), (15, 20, 21, 16), (16, 21, 22, 17), (18, 23, 24, 19), (19, 24, 20, 15), (20, 25, 26, 21), (21, 26, 27, 22), (23, 28, 29, 24), (24, 29, 25, 20), (25, 30, 31, 26), (26, 31, 32, 27), (28, 33, 34, 29), (29, 34, 30, 25), (30, 35, 36, 31), (31, 36, 37, 32), (33, 38, 39, 34), (34, 39, 35, 30), (35, 40, 41, 36), (36, 41, 42, 37), (38, 43, 44, 39), (39, 44, 40, 35), (40, 45, 46, 41), (41, 46, 47, 42), (43, 48, 49, 44), (44, 49, 45, 40), (45, 50, 51, 46), (46, 51, 52, 47), (48, 53, 54, 49), (49, 54, 50, 45), (50, 55, 56, 51), (51, 56, 57, 52), (53, 58, 59, 54), (54, 59, 55, 50), (55, 0, 1, 56), (56, 1, 2, 57), (58, 3, 4, 59), (59, 4, 0, 55), (60, 62, 63, 61), (9, 8, 60, 61), (13, 14, 63, 62)])
_uv = me_ring.uv_layers.new(name='UVMap')
_uv.uv.foreach_set('vector', [0.9609, 1.0, 0.9609, 0.9375, 0.9844, 0.9375, 0.9844, 1.0, 0.9844, 1.0, 0.9844, 0.9375, 1.0, 0.9375, 1.0, 1.0, 0.9219, 1.0, 0.9219, 0.9531, 0.9375, 0.9375, 0.9375, 1.0, 0.9375, 1.0, 0.9375, 0.9375, 0.9609, 0.9375, 0.9609, 1.0, 0.9609, 0.9375, 0.9609, 0.875, 0.9844, 0.875, 0.9844, 0.9375, 0.9844, 0.9375, 0.9844, 0.875, 1.0, 0.875, 1.0, 0.9375, 0.9375, 0.875, 0.9375, 0.9375, 0.8984, 0.9375, 0.8984, 0.875, 0.9375, 0.9375, 0.9375, 0.875, 0.9609, 0.875, 0.9609, 0.9375, 0.9609, 0.875, 0.9609, 0.8125, 0.9844, 0.8125, 0.9844, 0.875, 0.9844, 0.875, 0.9844, 0.8125, 1.0, 0.8125, 1.0, 0.875, 0.9219, 0.8594, 0.9219, 0.8125, 0.9375, 0.8125, 0.9375, 0.875, 0.9375, 0.875, 0.9375, 0.8125, 0.9609, 0.8125, 0.9609, 0.875, 0.9609, 0.8125, 0.9609, 0.75, 0.9844, 0.75, 0.9844, 0.8125, 0.9844, 0.8125, 0.9844, 0.75, 1.0, 0.75, 1.0, 0.8125, 0.9219, 0.8125, 0.9219, 0.75, 0.9375, 0.75, 0.9375, 0.8125, 0.9375, 0.8125, 0.9375, 0.75, 0.9609, 0.75, 0.9609, 0.8125, 0.9609, 0.75, 0.9609, 0.6875, 0.9844, 0.6875, 0.9844, 0.75, 0.9844, 0.75, 0.9844, 0.6875, 1.0, 0.6875, 1.0, 0.75, 0.9219, 0.75, 0.9219, 0.6875, 0.9375, 0.6875, 0.9375, 0.75, 0.9375, 0.75, 0.9375, 0.6875, 0.9609, 0.6875, 0.9609, 0.75, 0.9609, 0.6875, 0.9609, 0.625, 0.9844, 0.625, 0.9844, 0.6875, 0.9844, 0.6875, 0.9844, 0.625, 1.0, 0.625, 1.0, 0.6875, 0.9219, 0.6875, 0.9219, 0.625, 0.9375, 0.625, 0.9375, 0.6875, 0.9375, 0.6875, 0.9375, 0.625, 0.9609, 0.625, 0.9609, 0.6875, 0.9609, 0.625, 0.9609, 0.5625, 0.9844, 0.5625, 0.9844, 0.625, 0.9844, 0.625, 0.9844, 0.5625, 1.0, 0.5625, 1.0, 0.625, 0.9219, 0.625, 0.9219, 0.5625, 0.9375, 0.5625, 0.9375, 0.625, 0.9375, 0.625, 0.9375, 0.5625, 0.9609, 0.5625, 0.9609, 0.625, 0.9609, 0.5625, 0.9609, 0.5, 0.9844, 0.5, 0.9844, 0.5625, 0.9844, 0.5625, 0.9844, 0.5, 1.0, 0.5, 1.0, 0.5625, 0.9219, 0.5625, 0.9219, 0.5, 0.9375, 0.5, 0.9375, 0.5625, 0.9375, 0.5625, 0.9375, 0.5, 0.9609, 0.5, 0.9609, 0.5625, 0.9609, 0.5, 0.9609, 0.4375, 0.9844, 0.4375, 0.9844, 0.5, 0.9844, 0.5, 0.9844, 0.4375, 1.0, 0.4375, 1.0, 0.5, 0.9219, 0.5, 0.9219, 0.4375, 0.9375, 0.4375, 0.9375, 0.5, 0.9375, 0.5, 0.9375, 0.4375, 0.9609, 0.4375, 0.9609, 0.5, 0.9609, 0.4375, 0.9609, 0.375, 0.9844, 0.375, 0.9844, 0.4375, 0.9844, 0.4375, 0.9844, 0.375, 1.0, 0.375, 1.0, 0.4375, 0.9219, 0.4375, 0.9219, 0.375, 0.9375, 0.375, 0.9375, 0.4375, 0.9375, 0.4375, 0.9375, 0.375, 0.9609, 0.375, 0.9609, 0.4375, 0.9609, 0.375, 0.9609, 0.3125, 0.9844, 0.3125, 0.9844, 0.375, 0.9844, 0.375, 0.9844, 0.3125, 1.0, 0.3125, 1.0, 0.375, 0.9219, 0.375, 0.9219, 0.3125, 0.9375, 0.3125, 0.9375, 0.375, 0.9375, 0.375, 0.9375, 0.3125, 0.9609, 0.3125, 0.9609, 0.375, 0.9609, 0.3125, 0.9609, 0.25, 0.9844, 0.25, 0.9844, 0.3125, 0.9844, 0.3125, 0.9844, 0.25, 1.0, 0.25, 1.0, 0.3125, 0.9219, 0.3125, 0.9219, 0.25, 0.9375, 0.25, 0.9375, 0.3125, 0.9375, 0.3125, 0.9375, 0.25, 0.9609, 0.25, 0.9609, 0.3125, 0.9297, 0.9375, 0.9297, 0.875, 0.8984, 0.875, 0.8984, 0.9375, 0.9375, 0.9375, 0.9219, 0.9531, 0.8984, 0.9531, 0.8984, 0.9375, 0.9219, 0.8594, 0.9375, 0.875, 0.8984, 0.875, 0.8984, 0.8594])
me_ring.materials.append(mat_plushie)
me_ring.use_remesh_fix_poles = True
me_ring.use_remesh_preserve_attributes = False
me_ring.update()

# ---- objects
ob_body = bpy.data.objects.new('Body', me_body)
ob_head = bpy.data.objects.new('Head', me_head)
ob_ring = bpy.data.objects.new('Ring', me_ring)

# ---- transforms, parenting, visibility, modifiers, constraints
ob_body.location = (0.0, 0.0, 0.0)
ob_head.location = (0.0, 0.0, 0.0)
ob_ring.location = (0.0, 0.0, 0.0)

# ---- collection membership
scene.collection.objects.link(ob_body)
scene.collection.objects.link(ob_head)
scene.collection.objects.link(ob_ring)

# ---- scene / render settings (as saved in the file)
scene.frame_start = 1; scene.frame_end = 250; scene.frame_set(20)
scene.render.engine = 'BLENDER_EEVEE_NEXT'
scene.cycles.use_denoising = False
scene.cycles.samples = 128
scene.cycles.sampling_pattern = 'TABULATED_SOBOL'
scene.cycles.use_adaptive_sampling = False
scene.cycles.use_light_tree = False
scene.view_settings.view_transform = 'Filmic'
bpy.context.view_layer.update()

# ---- added for rendering (the .blend has no active camera and no usable light): camera, sun
cam_auto = bpy.data.cameras.new('AutoCamera')
cam_auto.lens = 50.0
cam_auto.sensor_width = 36.0
cam_auto.clip_end = 1000.0
ob_auto_camera = bpy.data.objects.new('AutoCamera', cam_auto)
scene.collection.objects.link(ob_auto_camera)
ob_auto_camera.location = (5.90419, -6.93687, 6.89298)
ob_auto_camera.rotation_euler = (1.09748, -7.21219e-08, 0.694738)
scene.camera = ob_auto_camera
light_auto_sun = bpy.data.lights.new('AutoSun', 'SUN')
light_auto_sun.energy = 3.0
light_auto_sun.angle = 0.0523599
ob_auto_sun = bpy.data.objects.new('AutoSun', light_auto_sun)
scene.collection.objects.link(ob_auto_sun)
ob_auto_sun.rotation_euler = (0.872665, 0.174533, 0.523599)
bpy.context.view_layer.update()
